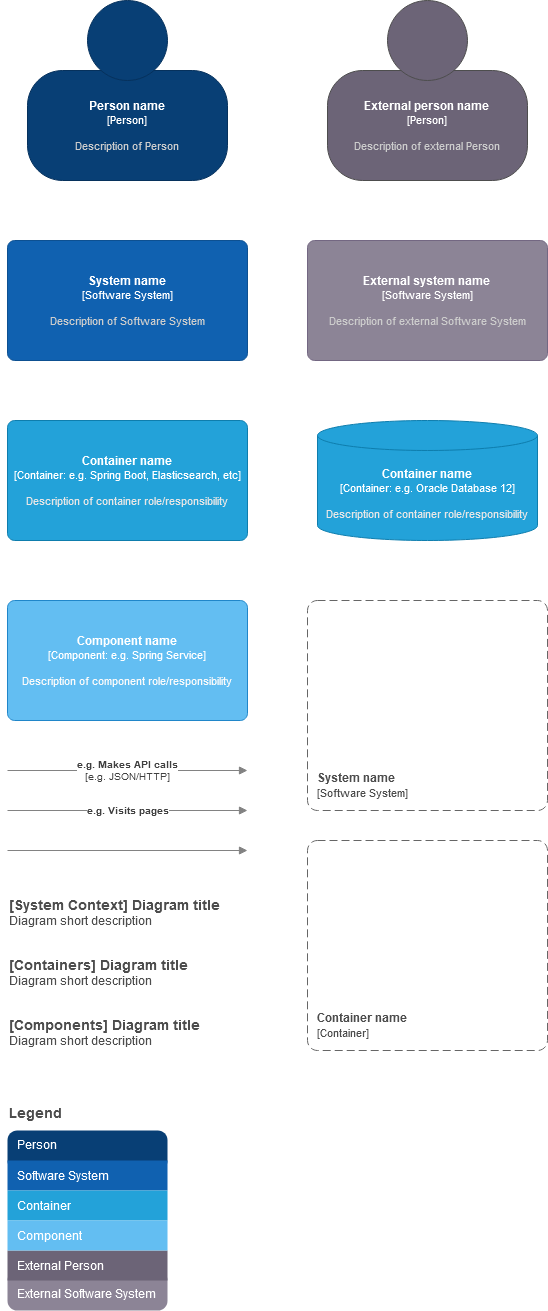

The diagram above was exported from draw.io. Its source (the exported page's mxGraphModel, read from the mxfile embedded in the PNG):
<mxGraphModel dx="1422" dy="728" grid="1" gridSize="10" guides="1" tooltips="1" connect="1" arrows="1" fold="1" page="1" pageScale="1" pageWidth="827" pageHeight="1169" math="0" shadow="0">
  <root>
    <mxCell id="0" />
    <mxCell id="1" parent="0" />
    <object label="&lt;b&gt;%A_NAME%&lt;/b&gt;&lt;br&gt;&lt;div&gt;&lt;font style=&quot;font-size: 11px&quot;&gt;[Person]&lt;/font&gt;&lt;/div&gt;&lt;div style=&quot;font-size: 10px&quot;&gt;&lt;br&gt;&lt;/div&gt;&lt;div style=&quot;font-size: 11px&quot;&gt;&lt;font color=&quot;#CCCCCC&quot;&gt;%B_DESCRIPTION%&lt;/font&gt;&lt;/div&gt;" A_NAME="Person name" B_DESCRIPTION="Description of Person" placeholders="1" id="DyY0tHdTwi1lJfNpUvSl-19">
      <mxCell style="shape=stencil(tZTRUsMgEEW/hsdmCNimr06s/4Fka3aSQAZwWv16STYZRaXjaDuTl3sXTu6SJUzWvlUjMMGNGoDJBybEoDRCJ3fbjb7bjOC8NdGNS1qql3tO+kRa8EUrP4IOZB7xDA3ZPjjbwQmbsADQtOAwTFV5YPw+rpkeWWtrTCSgNT6pfKpHmEIT9/IzwXixpde8LppUzI0DBHBLZnKZePw9OMUW1bXA5a3AvBDpWZTXI98MXP2DLOvo5IZG1k9Kd8/OvpjmxzxzxU0Tm/nmVWbO13tQrnPvtMe35fZIcfkUjtj3dCNyDWVix63WwYV+oO9x9PDRze7LCCfd7NNmVvn32N/SzS79XmbjHQ==);whiteSpace=wrap;html=1;rounded=1;fontColor=#ffffff;arcSize=30;allowArrows=0;rotatable=0;spacingTop=70;aspect=fixed;editable=1;metaEdit=1;resizable=0;strokeColor=#06315C;fillColor=#083F75;" vertex="1" parent="1">
        <mxGeometry x="60" y="40" width="200" height="180" as="geometry" />
      </mxCell>
    </object>
    <object label="&lt;b&gt;%A_NAME%&lt;/b&gt;&lt;br&gt;&lt;div&gt;&lt;font style=&quot;font-size: 11px&quot;&gt;[Software System]&lt;/font&gt;&lt;/div&gt;&lt;div style=&quot;font-size: 10px&quot;&gt;&lt;br&gt;&lt;/div&gt;&lt;div style=&quot;font-size: 11px&quot;&gt;&lt;font color=&quot;#CCCCCC&quot;&gt;%B_DESCRIPTION%&lt;/font&gt;&lt;/div&gt;" placeholders="1" A_NAME="System name" B_DESCRIPTION="Description of Software System" id="DyY0tHdTwi1lJfNpUvSl-20">
      <mxCell style="rounded=1;whiteSpace=wrap;html=1;fontColor=#ffffff;arcSize=6;metaEdit=1;points=[[0.25,0,0],[0.5,0,0],[0.75,0,0],[1,0.25,0],[1,0.5,0],[1,0.75,0],[0.75,1,0],[0.5,1,0],[0.25,1,0],[0,0.75,0],[0,0.5,0],[0,0.25,0]];resizable=0;editable=1;movableLabel=0;allowArrows=0;rotatable=0;imageWidth=24;fillColor=#1061B0;strokeColor=#0D5091;" vertex="1" parent="1">
        <mxGeometry x="40" y="280" width="240" height="120" as="geometry" />
      </mxCell>
    </object>
    <object label="&lt;b&gt;%A_NAME%&lt;/b&gt;&lt;br&gt;&lt;div&gt;&lt;font style=&quot;font-size: 11px&quot;&gt;[Software System]&lt;/font&gt;&lt;/div&gt;&lt;div style=&quot;font-size: 10px&quot;&gt;&lt;br&gt;&lt;/div&gt;&lt;div style=&quot;font-size: 11px&quot;&gt;&lt;font color=&quot;#CCCCCC&quot;&gt;%B_DESCRIPTION%&lt;/font&gt;&lt;/div&gt;" placeholders="1" A_NAME="External system name" B_DESCRIPTION="Description of external Software System" id="DyY0tHdTwi1lJfNpUvSl-21">
      <mxCell style="rounded=1;whiteSpace=wrap;html=1;fontColor=#ffffff;arcSize=6;metaEdit=1;points=[[0.25,0,0],[0.5,0,0],[0.75,0,0],[1,0.25,0],[1,0.5,0],[1,0.75,0],[0.75,1,0],[0.5,1,0],[0.25,1,0],[0,0.75,0],[0,0.5,0],[0,0.25,0]];resizable=0;editable=1;movableLabel=0;allowArrows=0;rotatable=0;fillColor=#8C8496;strokeColor=#736782;" vertex="1" parent="1">
        <mxGeometry x="340" y="280" width="240" height="120" as="geometry" />
      </mxCell>
    </object>
    <object label="&lt;font style=&quot;font-size: 12px&quot;&gt;&lt;b&gt;&lt;font style=&quot;font-size: 12px&quot;&gt;&lt;span&gt;%A_NAME%&lt;/span&gt;&lt;/font&gt;&lt;/b&gt;&lt;/font&gt;&lt;br&gt;&lt;div&gt;&lt;font style=&quot;font-size: 11px&quot;&gt;[Container: %B_TECHNOLOGY%]&lt;/font&gt;&lt;/div&gt;&lt;div style=&quot;font-size: 10px&quot;&gt;&lt;br&gt;&lt;/div&gt;&lt;div style=&quot;font-size: 11px&quot;&gt;&lt;font color=&quot;#E6E6E6&quot;&gt;%C_DESCRIPTION%&lt;/font&gt;&lt;/div&gt;" placeholders="1" A_NAME="Container name" C_DESCRIPTION="Description of container role/responsibility" B_TECHNOLOGY="e.g. Spring Boot, Elasticsearch, etc" id="DyY0tHdTwi1lJfNpUvSl-22">
      <mxCell style="rounded=1;whiteSpace=wrap;html=1;fontColor=#ffffff;arcSize=6;metaEdit=1;points=[[0.25,0,0],[0.5,0,0],[0.75,0,0],[1,0.25,0],[1,0.5,0],[1,0.75,0],[0.75,1,0],[0.5,1,0],[0.25,1,0],[0,0.75,0],[0,0.5,0],[0,0.25,0]];resizable=0;editable=1;movableLabel=0;allowArrows=0;rotatable=0;autosize=0;fillColor=#23A2D9;strokeColor=#0E7DAD;" vertex="1" parent="1">
        <mxGeometry x="40" y="460" width="240" height="120" as="geometry" />
      </mxCell>
    </object>
    <object label="&lt;font style=&quot;font-size: 12px&quot;&gt;&lt;b&gt;&lt;font style=&quot;font-size: 12px&quot;&gt;&lt;span&gt;%A_NAME%&lt;/span&gt;&lt;/font&gt;&lt;/b&gt;&lt;/font&gt;&lt;br&gt;&lt;div&gt;&lt;font style=&quot;font-size: 11px&quot;&gt;[Container: %B_TECHNOLOGY%]&lt;/font&gt;&lt;/div&gt;&lt;div style=&quot;font-size: 10px&quot;&gt;&lt;br&gt;&lt;/div&gt;&lt;div style=&quot;font-size: 11px&quot;&gt;&lt;font color=&quot;#E6E6E6&quot;&gt;%C_DESCRIPTION%&lt;/font&gt;&lt;/div&gt;" A_NAME="Container name" B_TECHNOLOGY="e.g. Oracle Database 12" C_DESCRIPTION="Description of container role/responsibility" placeholders="1" id="DyY0tHdTwi1lJfNpUvSl-23">
      <mxCell style="shape=cylinder3;whiteSpace=wrap;html=1;boundedLbl=1;backgroundOutline=1;size=15;rounded=1;fontColor=#ffffff;arcSize=6;autosize=0;metaEdit=1;resizable=0;rotatable=0;allowArrows=0;fillColor=#23A2D9;strokeColor=#0E7DAD;" vertex="1" parent="1">
        <mxGeometry x="350" y="460" width="220" height="120" as="geometry" />
      </mxCell>
    </object>
    <object label="&lt;b&gt;%A_NAME%&lt;/b&gt;&lt;br&gt;&lt;div&gt;&lt;div&gt;&lt;font style=&quot;font-size: 11px&quot;&gt;[Component: %B_TECHNOLOGY%]&lt;/font&gt;&lt;/div&gt;&lt;/div&gt;&lt;div style=&quot;font-size: 10px&quot;&gt;&lt;br&gt;&lt;/div&gt;&lt;div style=&quot;font-size: 11px&quot;&gt;&lt;font color=&quot;#FAFAFA&quot;&gt;%C_DESCRIPTION%&lt;/font&gt;&lt;/div&gt;" placeholders="1" A_NAME="Component name" B_TECHNOLOGY="e.g. Spring Service" C_DESCRIPTION="Description of component role/responsibility" id="DyY0tHdTwi1lJfNpUvSl-24">
      <mxCell style="rounded=1;whiteSpace=wrap;html=1;fontColor=#ffffff;arcSize=6;metaEdit=1;points=[[0.25,0,0],[0.5,0,0],[0.75,0,0],[1,0.25,0],[1,0.5,0],[1,0.75,0],[0.75,1,0],[0.5,1,0],[0.25,1,0],[0,0.75,0],[0,0.5,0],[0,0.25,0]];resizable=0;editable=1;movableLabel=0;allowArrows=0;rotatable=0;strokeColor=#2086C9;fillColor=#63BEF2;" vertex="1" parent="1">
        <mxGeometry x="40" y="640" width="240" height="120" as="geometry" />
      </mxCell>
    </object>
    <object label="&lt;div align=&quot;left&quot;&gt;&lt;font color=&quot;#4D4D4D&quot;&gt;&lt;b&gt;%A_NAME%&lt;br&gt;&lt;/b&gt;&lt;/font&gt;&lt;/div&gt;&lt;div align=&quot;left&quot;&gt;&lt;font style=&quot;font-size: 11px&quot; color=&quot;#4D4D4D&quot;&gt;[Software System]&lt;/font&gt;&lt;/div&gt;" placeholders="1" A_NAME="System name" id="DyY0tHdTwi1lJfNpUvSl-25">
      <mxCell style="rounded=1;whiteSpace=wrap;html=1;dashed=1;arcSize=20;fillColor=none;strokeColor=#666666;fontColor=#333333;labelBackgroundColor=none;align=left;verticalAlign=bottom;labelBorderColor=none;spacingTop=0;spacing=10;dashPattern=8 4;metaEdit=1;rotatable=0;perimeter=rectanglePerimeter;noLabel=0;labelPadding=0;allowArrows=0;connectable=0;expand=0;recursiveResize=0;editable=1;pointerEvents=1;absoluteArcSize=1;" vertex="1" parent="1">
        <mxGeometry x="340" y="640" width="240" height="210" as="geometry" />
      </mxCell>
    </object>
    <object label="&lt;div align=&quot;left&quot;&gt;&lt;font color=&quot;#4D4D4D&quot;&gt;&lt;b&gt;%A_NAME%&lt;br&gt;&lt;/b&gt;&lt;/font&gt;&lt;/div&gt;&lt;div align=&quot;left&quot;&gt;&lt;font style=&quot;font-size: 11px&quot; color=&quot;#4D4D4D&quot;&gt;[Container]&lt;/font&gt;&lt;/div&gt;" placeholders="1" A_NAME="Container name" id="DyY0tHdTwi1lJfNpUvSl-26">
      <mxCell style="rounded=1;whiteSpace=wrap;html=1;dashed=1;arcSize=20;fillColor=none;strokeColor=#666666;fontColor=#333333;labelBackgroundColor=none;align=left;verticalAlign=bottom;labelBorderColor=none;spacingTop=0;spacing=10;dashPattern=8 4;metaEdit=1;rotatable=0;perimeter=rectanglePerimeter;noLabel=0;labelPadding=0;allowArrows=0;connectable=0;expand=0;recursiveResize=0;editable=1;pointerEvents=1;absoluteArcSize=1;" vertex="1" parent="1">
        <mxGeometry x="340" y="880" width="240" height="210" as="geometry" />
      </mxCell>
    </object>
    <object label="&lt;div&gt;&lt;b&gt;%A_DESCRIPTION%&lt;/b&gt;&lt;br&gt;&lt;/div&gt;&lt;div&gt;[%B_TECHNOLOGY%]&lt;/div&gt;" placeholders="1" A_DESCRIPTION="e.g. Makes API calls" B_TECHNOLOGY="e.g. JSON/HTTP" id="DyY0tHdTwi1lJfNpUvSl-27">
      <mxCell style="endArrow=block;html=1;fontSize=10;fontColor=#404040;strokeWidth=1;endFill=1;strokeColor=#828282;elbow=vertical;metaEdit=1;" edge="1" parent="1">
        <mxGeometry width="50" height="50" relative="1" as="geometry">
          <mxPoint x="40" y="810" as="sourcePoint" />
          <mxPoint x="280" y="810" as="targetPoint" />
        </mxGeometry>
      </mxCell>
    </object>
    <object label="&lt;div&gt;&lt;b&gt;%A_DESCRIPTION%&lt;/b&gt;&lt;br&gt;&lt;/div&gt;" placeholders="1" A_DESCRIPTION="e.g. Visits pages" id="DyY0tHdTwi1lJfNpUvSl-28">
      <mxCell style="endArrow=block;html=1;fontSize=10;fontColor=#404040;strokeWidth=1;endFill=1;strokeColor=#828282;elbow=vertical;metaEdit=1;backgroundOutline=0;editable=1;" edge="1" parent="1">
        <mxGeometry width="50" height="50" relative="1" as="geometry">
          <mxPoint x="40" y="850" as="sourcePoint" />
          <mxPoint x="280" y="850" as="targetPoint" />
        </mxGeometry>
      </mxCell>
    </object>
    <mxCell id="DyY0tHdTwi1lJfNpUvSl-29" value="" style="endArrow=block;html=1;fontSize=10;fontColor=#404040;strokeColor=#828282;strokeWidth=1;endFill=1;" edge="1" parent="1">
      <mxGeometry width="50" height="50" relative="1" as="geometry">
        <mxPoint x="40" y="890" as="sourcePoint" />
        <mxPoint x="280" y="890" as="targetPoint" />
      </mxGeometry>
    </mxCell>
    <object label="&lt;div&gt;&lt;font color=&quot;#4D4D4D&quot;&gt;&lt;b&gt;&lt;font style=&quot;font-size: 14px&quot;&gt;[System Context] %A_C1_DIAGRAM_NAME%&lt;br&gt;&lt;/font&gt;&lt;/b&gt;&lt;/font&gt;&lt;/div&gt;&lt;div&gt;&lt;font style=&quot;font-size: 12px&quot; color=&quot;#4D4D4D&quot;&gt;%B_C1_DIAGRAM_DESCRIPTION%&lt;br&gt;&lt;/font&gt;&lt;/div&gt;" A_C1_DIAGRAM_NAME="Diagram title" B_C1_DIAGRAM_DESCRIPTION="Diagram short description" placeholders="1" id="DyY0tHdTwi1lJfNpUvSl-30">
      <mxCell style="text;html=1;strokeColor=none;fillColor=none;align=left;verticalAlign=top;whiteSpace=wrap;rounded=0;metaEdit=1;allowArrows=0;resizable=1;" vertex="1" parent="1">
        <mxGeometry x="40" y="930" width="240" height="40" as="geometry" />
      </mxCell>
    </object>
    <object label="&lt;div&gt;&lt;font color=&quot;#4D4D4D&quot;&gt;&lt;b&gt;&lt;font style=&quot;font-size: 14px&quot;&gt;[Containers] %A_C2_DIAGRAM_NAME%&lt;br&gt;&lt;/font&gt;&lt;/b&gt;&lt;/font&gt;&lt;/div&gt;&lt;div&gt;&lt;font style=&quot;font-size: 12px&quot; color=&quot;#4D4D4D&quot;&gt;%B_C2_DIAGRAM_DESCRIPTION%&lt;br&gt;&lt;/font&gt;&lt;/div&gt;" placeholders="1" A_C2_DIAGRAM_NAME="Diagram title" B_C2_DIAGRAM_DESCRIPTION="Diagram short description" id="DyY0tHdTwi1lJfNpUvSl-31">
      <mxCell style="text;html=1;strokeColor=none;fillColor=none;align=left;verticalAlign=top;whiteSpace=wrap;rounded=0;metaEdit=1;allowArrows=0;resizable=1;" vertex="1" parent="1">
        <mxGeometry x="40" y="990" width="240" height="40" as="geometry" />
      </mxCell>
    </object>
    <object label="&lt;div&gt;&lt;font color=&quot;#4D4D4D&quot;&gt;&lt;b&gt;&lt;font style=&quot;font-size: 14px&quot;&gt;[Components] %A_C3_DIAGRAM_NAME%&lt;br&gt;&lt;/font&gt;&lt;/b&gt;&lt;/font&gt;&lt;/div&gt;&lt;div&gt;&lt;font style=&quot;font-size: 12px&quot; color=&quot;#4D4D4D&quot;&gt;%B_C3_DIAGRAM_DESCRIPTION%&lt;br&gt;&lt;/font&gt;&lt;/div&gt;" placeholders="1" A_C3_DIAGRAM_NAME="Diagram title" B_C3_DIAGRAM_DESCRIPTION="Diagram short description" id="DyY0tHdTwi1lJfNpUvSl-32">
      <mxCell style="text;html=1;strokeColor=none;fillColor=none;align=left;verticalAlign=top;whiteSpace=wrap;rounded=0;metaEdit=1;allowArrows=0;resizable=1;" vertex="1" parent="1">
        <mxGeometry x="40" y="1050" width="240" height="40" as="geometry" />
      </mxCell>
    </object>
    <object label="&lt;b&gt;%A_NAME%&lt;/b&gt;&lt;br&gt;&lt;div&gt;&lt;font style=&quot;font-size: 11px&quot;&gt;[Person]&lt;/font&gt;&lt;/div&gt;&lt;div style=&quot;font-size: 10px&quot;&gt;&lt;br&gt;&lt;/div&gt;&lt;div style=&quot;font-size: 11px&quot;&gt;&lt;font color=&quot;#CCCCCC&quot;&gt;%B_DESCRIPTION%&lt;/font&gt;&lt;/div&gt;" A_NAME="External person name" B_DESCRIPTION="Description of external Person" placeholders="1" id="DyY0tHdTwi1lJfNpUvSl-33">
      <mxCell style="shape=stencil(tZTRUsMgEEW/hsdmCNimr06s/4Fka3aSQAZwWv16STYZRaXjaDuTl3sXTu6SJUzWvlUjMMGNGoDJBybEoDRCJ3fbjb7bjOC8NdGNS1qql3tO+kRa8EUrP4IOZB7xDA3ZPjjbwQmbsADQtOAwTFV5YPw+rpkeWWtrTCSgNT6pfKpHmEIT9/IzwXixpde8LppUzI0DBHBLZnKZePw9OMUW1bXA5a3AvBDpWZTXI98MXP2DLOvo5IZG1k9Kd8/OvpjmxzxzxU0Tm/nmVWbO13tQrnPvtMe35fZIcfkUjtj3dCNyDWVix63WwYV+oO9x9PDRze7LCCfd7NNmVvn32N/SzS79XmbjHQ==);whiteSpace=wrap;html=1;rounded=1;fontColor=#ffffff;arcSize=30;allowArrows=0;rotatable=0;spacingTop=70;aspect=fixed;editable=1;metaEdit=1;resizable=0;fillColor=#6C6477;strokeColor=#4D4D4D;" vertex="1" parent="1">
        <mxGeometry x="360" y="40" width="200" height="180" as="geometry" />
      </mxCell>
    </object>
    <mxCell id="DyY0tHdTwi1lJfNpUvSl-34" value="" style="group;allowArrows=0;editable=0;resizable=0;rotatable=0;fontColor=#FFFFFF;" vertex="1" connectable="0" parent="1">
      <mxGeometry x="40" y="1140" width="160" height="210" as="geometry" />
    </mxCell>
    <mxCell id="DyY0tHdTwi1lJfNpUvSl-35" value="&lt;span style=&quot;font-size: 12px;&quot;&gt;&lt;font style=&quot;font-size: 12px;&quot;&gt;External Software System&lt;br style=&quot;font-size: 12px;&quot;&gt;&lt;/font&gt;&lt;/span&gt;" style="rounded=1;whiteSpace=wrap;html=1;metaEdit=0;editable=0;resizable=0;rotatable=0;allowArrows=0;fontStyle=0;fontSize=12;align=left;spacing=5;strokeColor=none;arcSize=24;spacingBottom=-5;spacingLeft=5;connectable=0;fillColor=#8C8496;fontColor=#FFFFFF;" vertex="1" parent="DyY0tHdTwi1lJfNpUvSl-34">
      <mxGeometry y="170" width="160" height="40" as="geometry" />
    </mxCell>
    <mxCell id="DyY0tHdTwi1lJfNpUvSl-36" value="&lt;span style=&quot;font-size: 12px;&quot;&gt;&lt;font style=&quot;font-size: 12px;&quot;&gt;External Person&lt;br style=&quot;font-size: 12px;&quot;&gt;&lt;/font&gt;&lt;/span&gt;" style="rounded=0;whiteSpace=wrap;html=1;metaEdit=0;editable=0;resizable=0;rotatable=0;allowArrows=0;fontStyle=0;fontSize=12;align=left;spacing=5;strokeColor=none;spacingLeft=5;connectable=0;fillColor=#6C6477;fontColor=#FFFFFF;" vertex="1" parent="DyY0tHdTwi1lJfNpUvSl-34">
      <mxGeometry y="150" width="160" height="30" as="geometry" />
    </mxCell>
    <mxCell id="DyY0tHdTwi1lJfNpUvSl-37" value="&lt;span style=&quot;font-size: 12px;&quot;&gt;&lt;font style=&quot;font-size: 12px;&quot;&gt;Person&lt;br style=&quot;font-size: 12px;&quot;&gt;&lt;/font&gt;&lt;/span&gt;" style="rounded=1;whiteSpace=wrap;html=1;metaEdit=0;editable=0;resizable=0;rotatable=0;allowArrows=0;fontStyle=0;fontSize=12;align=left;spacing=5;strokeColor=none;absoluteArcSize=0;arcSize=24;verticalAlign=middle;spacingLeft=5;spacingTop=-12;container=0;connectable=0;fillColor=#083F75;fontColor=#FFFFFF;" vertex="1" parent="DyY0tHdTwi1lJfNpUvSl-34">
      <mxGeometry y="30" width="160" height="40" as="geometry" />
    </mxCell>
    <mxCell id="DyY0tHdTwi1lJfNpUvSl-38" value="&lt;span style=&quot;font-size: 12px;&quot;&gt;&lt;font style=&quot;font-size: 12px;&quot;&gt;Software System&lt;/font&gt;&lt;/span&gt;" style="rounded=0;whiteSpace=wrap;html=1;metaEdit=0;editable=0;resizable=0;rotatable=0;allowArrows=0;fontStyle=0;fontSize=12;align=left;spacing=5;strokeColor=none;spacingLeft=5;connectable=0;fillColor=#1061B0;fontColor=#FFFFFF;" vertex="1" parent="DyY0tHdTwi1lJfNpUvSl-34">
      <mxGeometry y="60" width="160" height="30" as="geometry" />
    </mxCell>
    <mxCell id="DyY0tHdTwi1lJfNpUvSl-39" value="&lt;span style=&quot;font-size: 12px;&quot;&gt;&lt;font style=&quot;font-size: 12px;&quot;&gt;Container&lt;/font&gt;&lt;/span&gt;" style="rounded=0;whiteSpace=wrap;html=1;metaEdit=0;editable=0;resizable=0;rotatable=0;allowArrows=0;fontStyle=0;fontSize=12;align=left;spacing=5;strokeColor=none;spacingLeft=5;connectable=0;fillColor=#23A2D9;fontColor=#FFFFFF;" vertex="1" parent="DyY0tHdTwi1lJfNpUvSl-34">
      <mxGeometry y="90" width="160" height="30" as="geometry" />
    </mxCell>
    <mxCell id="DyY0tHdTwi1lJfNpUvSl-40" value="&lt;font style=&quot;font-size: 12px;&quot;&gt;Component&lt;/font&gt;" style="rounded=0;whiteSpace=wrap;html=1;metaEdit=0;editable=0;resizable=0;rotatable=0;allowArrows=0;fontStyle=0;fontSize=12;align=left;spacing=5;strokeColor=none;spacingLeft=5;connectable=0;fillColor=#63BEF2;fontColor=#FFFFFF;" vertex="1" parent="DyY0tHdTwi1lJfNpUvSl-34">
      <mxGeometry y="120" width="160" height="30" as="geometry" />
    </mxCell>
    <mxCell id="DyY0tHdTwi1lJfNpUvSl-41" value="&lt;div&gt;Legend&lt;/div&gt;&lt;div&gt;&lt;br&gt;&lt;/div&gt;&lt;div&gt;&lt;br&gt;&lt;/div&gt;&lt;div&gt;&lt;br&gt;&lt;/div&gt;&lt;div&gt;&lt;br&gt;&lt;/div&gt;&lt;div&gt;&lt;br&gt;&lt;/div&gt;&lt;div&gt;&lt;br&gt;&lt;/div&gt;&lt;div&gt;&lt;br&gt;&lt;/div&gt;&lt;div&gt;&lt;br&gt;&lt;/div&gt;&lt;div&gt;&lt;br&gt;&lt;/div&gt;&lt;div&gt;&lt;br&gt;&lt;/div&gt;&lt;div&gt;&lt;br&gt;&lt;/div&gt;" style="text;html=1;strokeColor=none;fillColor=none;align=left;verticalAlign=middle;whiteSpace=wrap;rounded=0;labelBackgroundColor=none;fontSize=14;fontColor=#4D4D4D;fontStyle=1;rotatable=0;editable=0;resizable=0;allowArrows=0;connectable=0;dashed=1;dashPattern=1 4;glass=1;" vertex="1" parent="DyY0tHdTwi1lJfNpUvSl-34">
      <mxGeometry width="160" height="210" as="geometry" />
    </mxCell>
  </root>
</mxGraphModel>